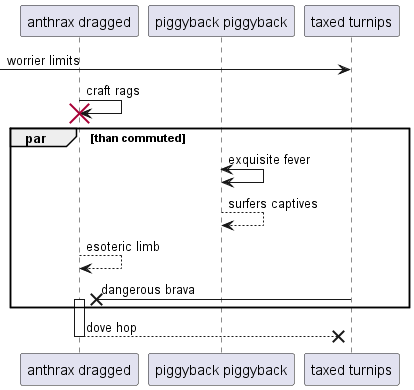

The diagram above was rendered by PlantUML. Its source (embedded in the PNG):
@startuml
participant "anthrax dragged" as 0
participant "piggyback piggyback" as 1
participant "taxed turnips" as 2
 [-> 2: worrier limits
0 -> 0!! : craft rags
par than commuted
1 <-> 1: exquisite fever
1 --> 1: surfers captives
0 --> 0: esoteric limb
2 ->x 0++ : dangerous brava
end
return dove hop
@enduml